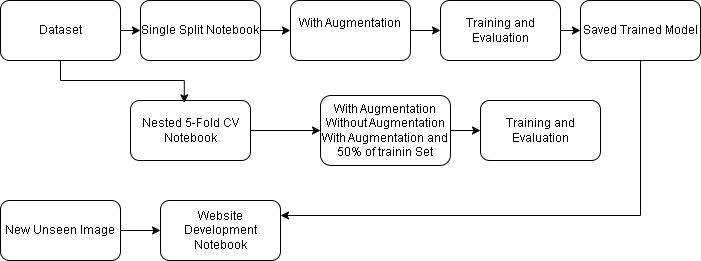

The diagram above was exported from draw.io. Its source (the exported page's mxGraphModel, read from the mxfile embedded in the PNG):
<mxGraphModel dx="735" dy="398" grid="1" gridSize="10" guides="1" tooltips="1" connect="1" arrows="1" fold="1" page="1" pageScale="1" pageWidth="850" pageHeight="1100" math="0" shadow="0">
  <root>
    <mxCell id="0" />
    <mxCell id="1" parent="0" />
    <mxCell id="v4ZMO-GiZ-UWIM-Ipewh-14" edge="1" parent="1" source="v4ZMO-GiZ-UWIM-Ipewh-1" style="edgeStyle=orthogonalEdgeStyle;rounded=0;orthogonalLoop=1;jettySize=auto;html=1;exitX=1;exitY=0.5;exitDx=0;exitDy=0;entryX=0;entryY=0.5;entryDx=0;entryDy=0;" target="v4ZMO-GiZ-UWIM-Ipewh-2">
      <mxGeometry relative="1" as="geometry" />
    </mxCell>
    <mxCell id="v4ZMO-GiZ-UWIM-Ipewh-1" parent="1" style="rounded=1;whiteSpace=wrap;html=1;" value="Dataset" vertex="1">
      <mxGeometry height="60" width="120" x="40" y="30" as="geometry" />
    </mxCell>
    <mxCell id="v4ZMO-GiZ-UWIM-Ipewh-15" edge="1" parent="1" source="v4ZMO-GiZ-UWIM-Ipewh-2" style="edgeStyle=orthogonalEdgeStyle;rounded=0;orthogonalLoop=1;jettySize=auto;html=1;exitX=1;exitY=0.5;exitDx=0;exitDy=0;entryX=0;entryY=0.5;entryDx=0;entryDy=0;" target="v4ZMO-GiZ-UWIM-Ipewh-10">
      <mxGeometry relative="1" as="geometry" />
    </mxCell>
    <mxCell id="v4ZMO-GiZ-UWIM-Ipewh-2" parent="1" style="rounded=1;whiteSpace=wrap;html=1;" value="Single Split Notebook" vertex="1">
      <mxGeometry height="60" width="120" x="180" y="30" as="geometry" />
    </mxCell>
    <mxCell id="v4ZMO-GiZ-UWIM-Ipewh-17" edge="1" parent="1" source="v4ZMO-GiZ-UWIM-Ipewh-5" style="edgeStyle=orthogonalEdgeStyle;rounded=0;orthogonalLoop=1;jettySize=auto;html=1;exitX=1;exitY=0.5;exitDx=0;exitDy=0;entryX=0;entryY=0.5;entryDx=0;entryDy=0;" target="v4ZMO-GiZ-UWIM-Ipewh-12">
      <mxGeometry relative="1" as="geometry" />
    </mxCell>
    <mxCell id="v4ZMO-GiZ-UWIM-Ipewh-5" parent="1" style="rounded=1;whiteSpace=wrap;html=1;" value="Training and Evaluation" vertex="1">
      <mxGeometry height="60" width="120" x="480" y="30" as="geometry" />
    </mxCell>
    <mxCell id="v4ZMO-GiZ-UWIM-Ipewh-26" edge="1" parent="1" source="v4ZMO-GiZ-UWIM-Ipewh-7" style="edgeStyle=orthogonalEdgeStyle;rounded=0;orthogonalLoop=1;jettySize=auto;html=1;exitX=1;exitY=0.5;exitDx=0;exitDy=0;" target="v4ZMO-GiZ-UWIM-Ipewh-9">
      <mxGeometry relative="1" as="geometry" />
    </mxCell>
    <mxCell id="v4ZMO-GiZ-UWIM-Ipewh-7" parent="1" style="rounded=1;whiteSpace=wrap;html=1;" value="Nested 5-Fold CV Notebook" vertex="1">
      <mxGeometry height="60" width="120" x="170" y="130" as="geometry" />
    </mxCell>
    <mxCell id="v4ZMO-GiZ-UWIM-Ipewh-27" edge="1" parent="1" source="v4ZMO-GiZ-UWIM-Ipewh-9" style="edgeStyle=orthogonalEdgeStyle;rounded=0;orthogonalLoop=1;jettySize=auto;html=1;" target="v4ZMO-GiZ-UWIM-Ipewh-24" value="">
      <mxGeometry relative="1" as="geometry" />
    </mxCell>
    <mxCell id="v4ZMO-GiZ-UWIM-Ipewh-9" parent="1" style="rounded=1;whiteSpace=wrap;html=1;" value="With Augmentation&lt;div&gt;Without Augmentation&lt;br&gt;With Augmentation and 50% of trainin Set&lt;/div&gt;" vertex="1">
      <mxGeometry height="70" width="130" x="360" y="125" as="geometry" />
    </mxCell>
    <mxCell id="v4ZMO-GiZ-UWIM-Ipewh-16" edge="1" parent="1" source="v4ZMO-GiZ-UWIM-Ipewh-10" style="edgeStyle=orthogonalEdgeStyle;rounded=0;orthogonalLoop=1;jettySize=auto;html=1;exitX=1;exitY=0.5;exitDx=0;exitDy=0;entryX=0;entryY=0.5;entryDx=0;entryDy=0;" target="v4ZMO-GiZ-UWIM-Ipewh-5">
      <mxGeometry relative="1" as="geometry" />
    </mxCell>
    <mxCell id="v4ZMO-GiZ-UWIM-Ipewh-10" parent="1" style="rounded=1;whiteSpace=wrap;html=1;" value="With Augmentation&lt;div&gt;&lt;br&gt;&lt;/div&gt;" vertex="1">
      <mxGeometry height="60" width="120" x="330" y="30" as="geometry" />
    </mxCell>
    <mxCell id="v4ZMO-GiZ-UWIM-Ipewh-22" edge="1" parent="1" source="v4ZMO-GiZ-UWIM-Ipewh-11" style="edgeStyle=orthogonalEdgeStyle;rounded=0;orthogonalLoop=1;jettySize=auto;html=1;exitX=1;exitY=0.5;exitDx=0;exitDy=0;" target="v4ZMO-GiZ-UWIM-Ipewh-13">
      <mxGeometry relative="1" as="geometry" />
    </mxCell>
    <mxCell id="v4ZMO-GiZ-UWIM-Ipewh-11" parent="1" style="rounded=1;whiteSpace=wrap;html=1;" value="New Unseen Image" vertex="1">
      <mxGeometry height="60" width="120" x="40" y="230" as="geometry" />
    </mxCell>
    <mxCell id="v4ZMO-GiZ-UWIM-Ipewh-23" edge="1" parent="1" source="v4ZMO-GiZ-UWIM-Ipewh-12" style="edgeStyle=orthogonalEdgeStyle;rounded=0;orthogonalLoop=1;jettySize=auto;html=1;exitX=0.5;exitY=1;exitDx=0;exitDy=0;entryX=1;entryY=0.25;entryDx=0;entryDy=0;" target="v4ZMO-GiZ-UWIM-Ipewh-13">
      <mxGeometry relative="1" as="geometry" />
    </mxCell>
    <mxCell id="v4ZMO-GiZ-UWIM-Ipewh-12" parent="1" style="rounded=1;whiteSpace=wrap;html=1;" value="Saved Trained Model" vertex="1">
      <mxGeometry height="60" width="120" x="620" y="30" as="geometry" />
    </mxCell>
    <mxCell id="v4ZMO-GiZ-UWIM-Ipewh-13" parent="1" style="rounded=1;whiteSpace=wrap;html=1;" value="Website Development Notebook" vertex="1">
      <mxGeometry height="60" width="120" x="200" y="230" as="geometry" />
    </mxCell>
    <mxCell id="v4ZMO-GiZ-UWIM-Ipewh-19" edge="1" parent="1" source="v4ZMO-GiZ-UWIM-Ipewh-1" style="edgeStyle=orthogonalEdgeStyle;rounded=0;orthogonalLoop=1;jettySize=auto;html=1;exitX=0.5;exitY=1;exitDx=0;exitDy=0;entryX=0.448;entryY=0.039;entryDx=0;entryDy=0;entryPerimeter=0;" target="v4ZMO-GiZ-UWIM-Ipewh-7">
      <mxGeometry relative="1" as="geometry" />
    </mxCell>
    <mxCell id="v4ZMO-GiZ-UWIM-Ipewh-24" parent="1" style="rounded=1;whiteSpace=wrap;html=1;" value="Training and Evaluation" vertex="1">
      <mxGeometry height="60" width="120" x="520" y="130" as="geometry" />
    </mxCell>
  </root>
</mxGraphModel>